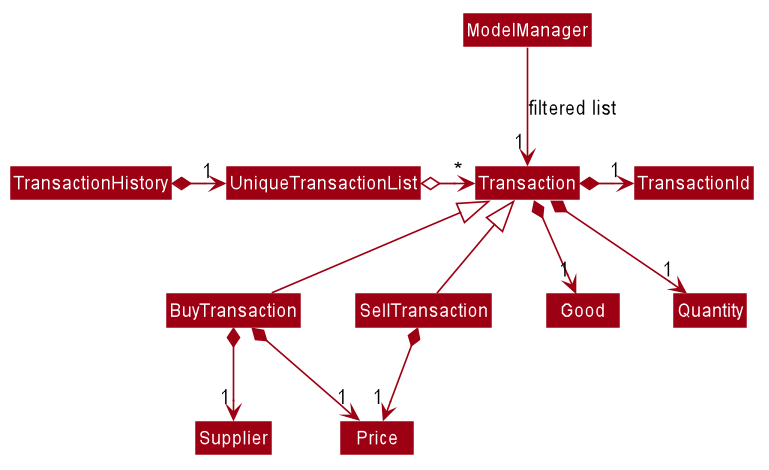

The diagram above was rendered by PlantUML. Its source (embedded in the PNG):
@startuml








skinparam BackgroundColor #FFFFFFF

skinparam Shadowing false

skinparam Class {
    FontColor #FFFFFF
    BorderThickness 1
    BorderColor #FFFFFF
    StereotypeFontColor #FFFFFF
    FontName Arial
}

skinparam Actor {
    BorderColor #000000
    Color #000000
    FontName Arial
}

skinparam Sequence {
    MessageAlign center
    BoxFontSize 15
    BoxPadding 0
    BoxFontColor #FFFFFF
    FontName Arial
}

skinparam Participant {
    FontColor #FFFFFFF
    Padding 20
}

skinparam MinClassWidth 50
skinparam ParticipantPadding 10
skinparam Shadowing false
skinparam DefaultTextAlignment center
skinparam packageStyle Rectangle

hide footbox
hide members
hide circle
skinparam arrowThickness 1.1
skinparam arrowColor #9D0012
skinparam classBackgroundColor #9D0012

ModelManager -->"1" Transaction : filtered list
TransactionHistory *-right-> "1" UniqueTransactionList

UniqueTransactionList o-right-> "*" Transaction

Transaction *-right-> "1" TransactionId
Transaction *-->"1" Good
Transaction *-->"1" Quantity

SellTransaction -up-|> Transaction
BuyTransaction -up-|> Transaction

SellTransaction -[hidden]left- BuyTransaction

BuyTransaction *--> "1" Supplier
BuyTransaction *--> "1" Price
SellTransaction *--> "1" Price

@enduml